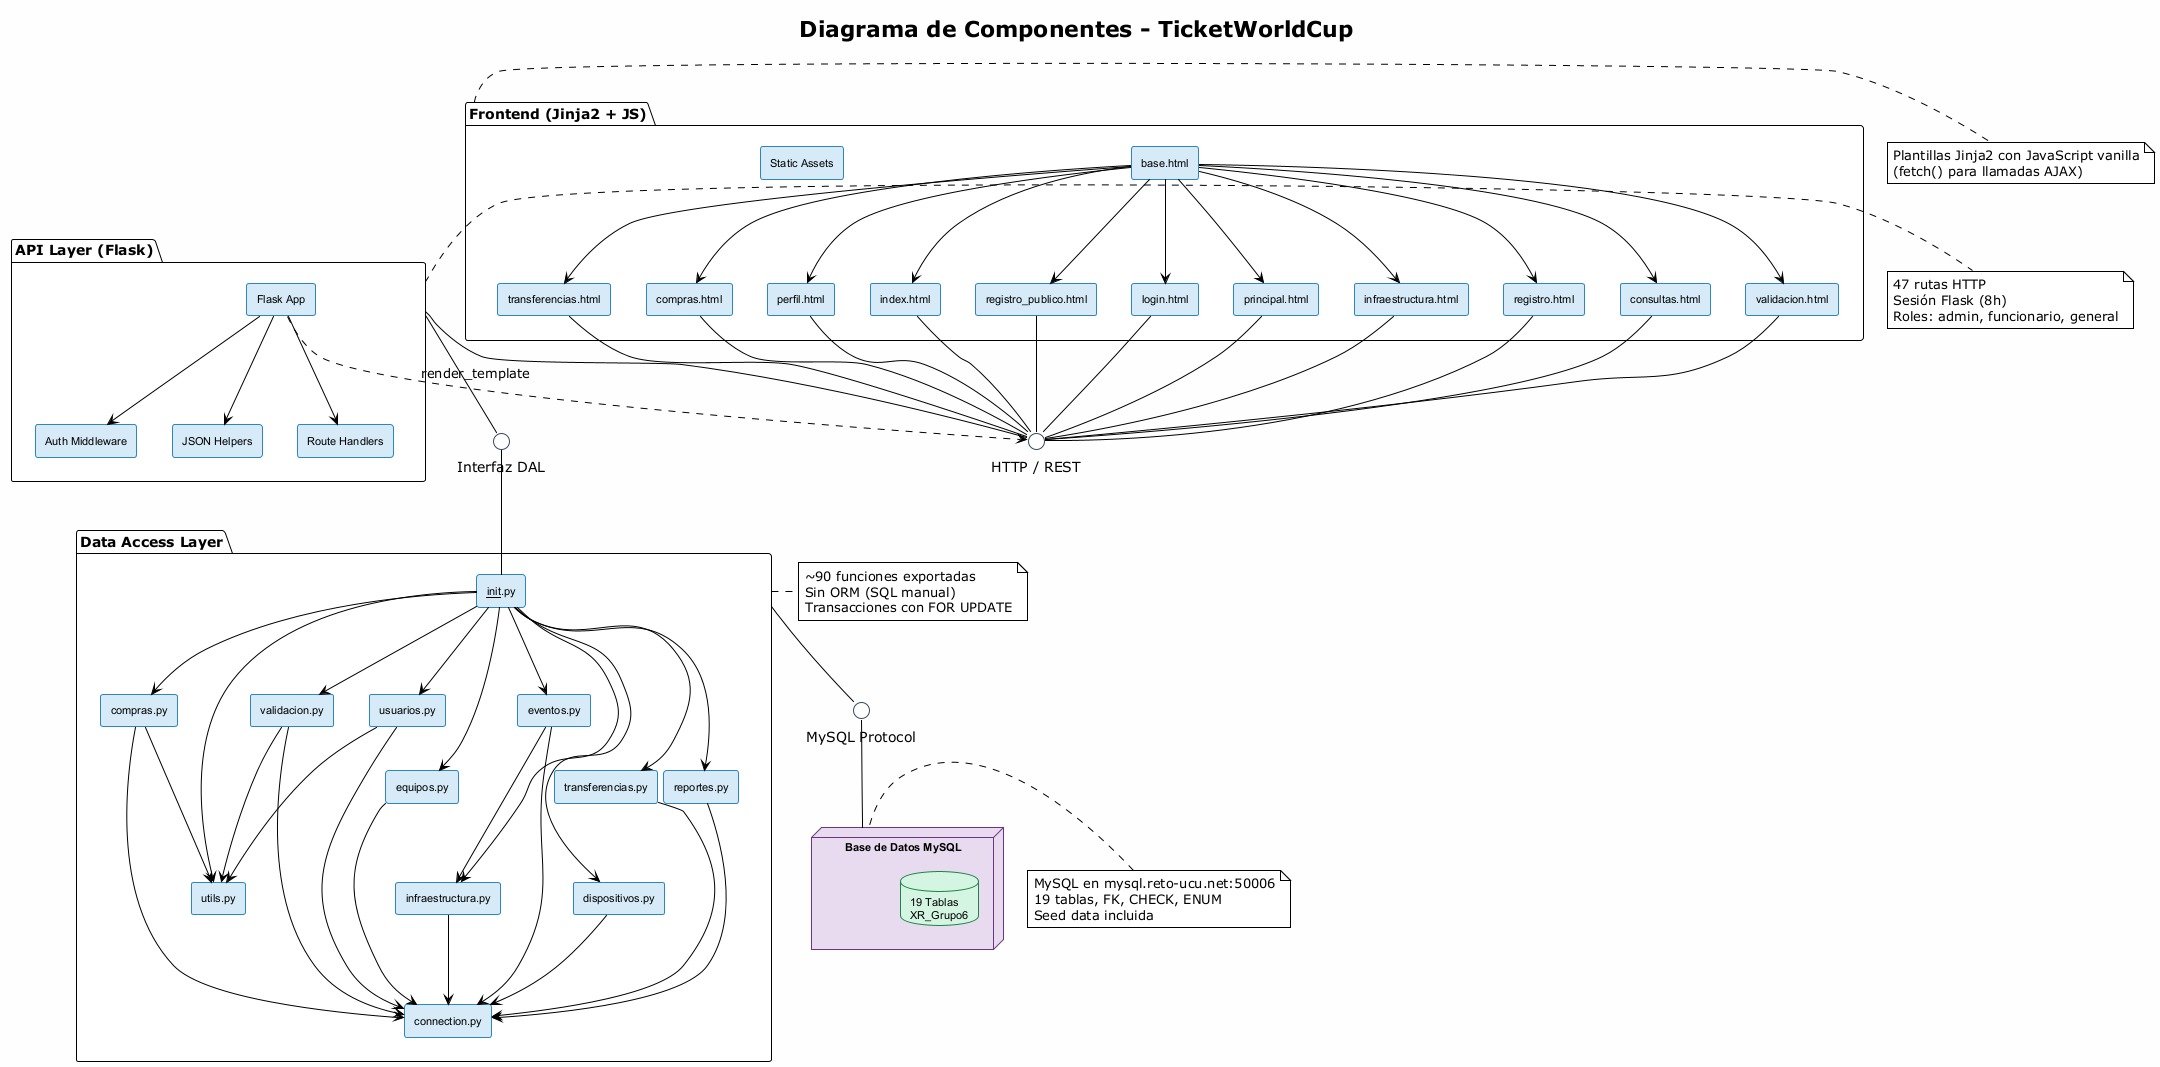

The diagram above was rendered by PlantUML. Its source (embedded in the PNG):
@startuml DigramadeComponentes
!theme plain
skinparam componentStyle rectangle

title Diagrama de Componentes - TicketWorldCup

' ==== Estilos ====
skinparam backgroundColor #FEFEFE
skinparam component {
  BorderColor #2E86C1
  BackgroundColor #D6EAF8
  FontSize 11
  FontName Arial
}
skinparam database {
  BorderColor #1E8449
  BackgroundColor #D5F5E3
  FontSize 11
  FontName Arial
}
skinparam node {
  BorderColor #6C3483
  BackgroundColor #E8DAEF
  FontSize 11
  FontName Arial
}
skinparam interface {
  BorderColor #34495E
}

' ==== Subsistemas / Paquetes ====

package "Frontend (Jinja2 + JS)" as frontend {
  [base.html] as base
  [principal.html] as landing
  [login.html] as loginPg
  [registro_publico.html] as regPub
  [index.html] as dashboard
  [perfil.html] as perfil
  [compras.html] as comprasPg
  [transferencias.html] as transfPg
  [validacion.html] as validPg
  [consultas.html] as consultasPg
  [registro.html] as registroPg
  [infraestructura.html] as infraPg
  [Static Assets] as static
  base -down-> landing
  base -down-> loginPg
  base -down-> dashboard
  base -down-> perfil
  base -down-> comprasPg
  base -down-> transfPg
  base -down-> validPg
  base -down-> consultasPg
  base -down-> registroPg
  base -down-> infraPg
  base -down-> regPub
}

package "API Layer (Flask)" as api {
  [Flask App] as app
  [Route Handlers] as routes
  [Auth Middleware] as auth
  [JSON Helpers] as jsonHlp
  app --> routes
  app --> auth
  app --> jsonHlp
}

package "Data Access Layer" as dal {
  [connection.py] as conn
  [utils.py] as utils
  [usuarios.py] as usuarios
  [infraestructura.py] as infra
  [eventos.py] as eventos
  [equipos.py] as equipos
  [dispositivos.py] as disp
  [compras.py] as compras
  [transferencias.py] as transfs
  [validacion.py] as valid
  [reportes.py] as reportes
  [__init__.py] as init

  init --> usuarios
  init --> infra
  init --> eventos
  init --> equipos
  init --> disp
  init --> compras
  init --> transfs
  init --> valid
  init --> reportes
  init --> utils

  usuarios --> conn
  usuarios --> utils
  infra --> conn
  eventos --> conn
  eventos --> infra
  equipos --> conn
  disp --> conn
  compras --> conn
  compras --> utils
  transfs --> conn
  valid --> conn
  valid --> utils
  reportes --> conn
}

node "Base de Datos MySQL" as db {
  database "19 Tablas\nXR_Grupo6" as tables
}

' ==== Interfaces ====

interface "HTTP / REST" as httpIf
interface "Interfaz DAL" as dalIf
interface "MySQL Protocol" as sqlIf

' ==== Conexiones ====

httpIf -up- landing
httpIf -up- loginPg
httpIf -up- regPub
httpIf -up- dashboard
httpIf -up- perfil
httpIf -up- comprasPg
httpIf -up- transfPg
httpIf -up- validPg
httpIf -up- consultasPg
httpIf -up- registroPg
httpIf -up- infraPg

api -up- httpIf

app .d.> httpIf : "render_template"

api -down- dalIf
init -up- dalIf

dal -down- sqlIf
db -up- sqlIf

' ==== Notas / Leyendas ====

note right of frontend
  Plantillas Jinja2 con JavaScript vanilla
  (fetch() para llamadas AJAX)
end note

note right of api
  47 rutas HTTP
  Sesión Flask (8h)
  Roles: admin, funcionario, general
end note

note right of dal
  ~90 funciones exportadas
  Sin ORM (SQL manual)
  Transacciones con FOR UPDATE
end note

note left of db
  MySQL en mysql.reto-ucu.net:50006
  19 tablas, FK, CHECK, ENUM
  Seed data incluida
end note

@enduml